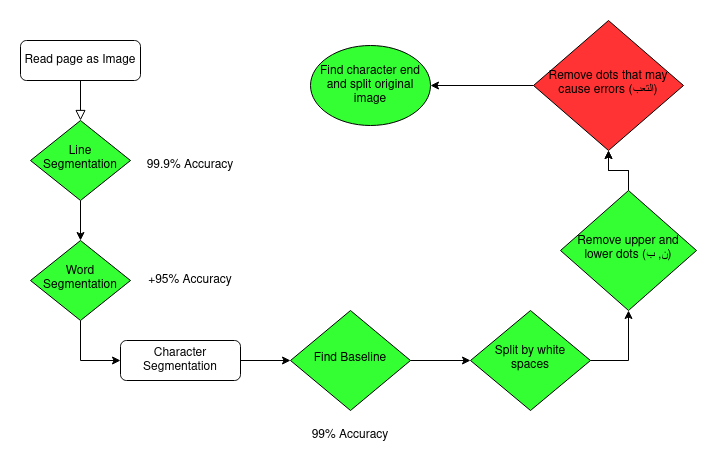

The diagram above was exported from draw.io. Its source (the exported page's mxGraphModel, read from the mxfile embedded in the PNG):
<mxGraphModel dx="1027" dy="546" grid="1" gridSize="10" guides="1" tooltips="1" connect="1" arrows="1" fold="1" page="1" pageScale="1" pageWidth="827" pageHeight="1169" math="0" shadow="0">
  <root>
    <mxCell id="WIyWlLk6GJQsqaUBKTNV-0" />
    <mxCell id="WIyWlLk6GJQsqaUBKTNV-1" parent="WIyWlLk6GJQsqaUBKTNV-0" />
    <mxCell id="WIyWlLk6GJQsqaUBKTNV-2" value="" style="rounded=0;html=1;jettySize=auto;orthogonalLoop=1;fontSize=11;endArrow=block;endFill=0;endSize=8;strokeWidth=1;shadow=0;labelBackgroundColor=none;edgeStyle=orthogonalEdgeStyle;" parent="WIyWlLk6GJQsqaUBKTNV-1" source="WIyWlLk6GJQsqaUBKTNV-3" target="WIyWlLk6GJQsqaUBKTNV-6" edge="1">
      <mxGeometry relative="1" as="geometry" />
    </mxCell>
    <mxCell id="WIyWlLk6GJQsqaUBKTNV-3" value="Read page as Image" style="rounded=1;whiteSpace=wrap;html=1;fontSize=12;glass=0;strokeWidth=1;shadow=0;" parent="WIyWlLk6GJQsqaUBKTNV-1" vertex="1">
      <mxGeometry x="60" y="20" width="120" height="40" as="geometry" />
    </mxCell>
    <mxCell id="FrSiftN6iL31Ab3G5AI4-1" style="edgeStyle=orthogonalEdgeStyle;rounded=0;orthogonalLoop=1;jettySize=auto;html=1;" edge="1" parent="WIyWlLk6GJQsqaUBKTNV-1" source="WIyWlLk6GJQsqaUBKTNV-6" target="WIyWlLk6GJQsqaUBKTNV-10">
      <mxGeometry relative="1" as="geometry" />
    </mxCell>
    <mxCell id="WIyWlLk6GJQsqaUBKTNV-6" value="Line Segmentation" style="rhombus;whiteSpace=wrap;html=1;shadow=0;fontFamily=Helvetica;fontSize=12;align=center;strokeWidth=1;spacing=6;spacingTop=-4;fillColor=#33FF33;" parent="WIyWlLk6GJQsqaUBKTNV-1" vertex="1">
      <mxGeometry x="70" y="100" width="100" height="80" as="geometry" />
    </mxCell>
    <mxCell id="FrSiftN6iL31Ab3G5AI4-2" style="edgeStyle=orthogonalEdgeStyle;rounded=0;orthogonalLoop=1;jettySize=auto;html=1;exitX=0.5;exitY=1;exitDx=0;exitDy=0;entryX=0;entryY=0.5;entryDx=0;entryDy=0;" edge="1" parent="WIyWlLk6GJQsqaUBKTNV-1" source="WIyWlLk6GJQsqaUBKTNV-10" target="WIyWlLk6GJQsqaUBKTNV-11">
      <mxGeometry relative="1" as="geometry" />
    </mxCell>
    <mxCell id="WIyWlLk6GJQsqaUBKTNV-10" value="Word Segmentation" style="rhombus;whiteSpace=wrap;html=1;shadow=0;fontFamily=Helvetica;fontSize=12;align=center;strokeWidth=1;spacing=6;spacingTop=-4;fillColor=#33FF33;" parent="WIyWlLk6GJQsqaUBKTNV-1" vertex="1">
      <mxGeometry x="70" y="220" width="100" height="80" as="geometry" />
    </mxCell>
    <mxCell id="FrSiftN6iL31Ab3G5AI4-17" style="edgeStyle=orthogonalEdgeStyle;rounded=0;orthogonalLoop=1;jettySize=auto;html=1;exitX=1;exitY=0.5;exitDx=0;exitDy=0;entryX=0;entryY=0.5;entryDx=0;entryDy=0;" edge="1" parent="WIyWlLk6GJQsqaUBKTNV-1" source="WIyWlLk6GJQsqaUBKTNV-11" target="FrSiftN6iL31Ab3G5AI4-16">
      <mxGeometry relative="1" as="geometry" />
    </mxCell>
    <mxCell id="WIyWlLk6GJQsqaUBKTNV-11" value="Character Segmentation" style="rounded=1;whiteSpace=wrap;html=1;fontSize=12;glass=0;strokeWidth=1;shadow=0;" parent="WIyWlLk6GJQsqaUBKTNV-1" vertex="1">
      <mxGeometry x="160" y="320" width="120" height="40" as="geometry" />
    </mxCell>
    <mxCell id="FrSiftN6iL31Ab3G5AI4-10" style="edgeStyle=orthogonalEdgeStyle;rounded=0;orthogonalLoop=1;jettySize=auto;html=1;exitX=1;exitY=0.5;exitDx=0;exitDy=0;" edge="1" parent="WIyWlLk6GJQsqaUBKTNV-1" source="FrSiftN6iL31Ab3G5AI4-3" target="FrSiftN6iL31Ab3G5AI4-9">
      <mxGeometry relative="1" as="geometry" />
    </mxCell>
    <mxCell id="FrSiftN6iL31Ab3G5AI4-3" value="Split by white spaces" style="rhombus;whiteSpace=wrap;html=1;shadow=0;fontFamily=Helvetica;fontSize=12;align=center;strokeWidth=1;spacing=6;spacingTop=-4;fillColor=#33FF33;" vertex="1" parent="WIyWlLk6GJQsqaUBKTNV-1">
      <mxGeometry x="510" y="290" width="120" height="100" as="geometry" />
    </mxCell>
    <mxCell id="FrSiftN6iL31Ab3G5AI4-13" value="" style="edgeStyle=orthogonalEdgeStyle;rounded=0;orthogonalLoop=1;jettySize=auto;html=1;" edge="1" parent="WIyWlLk6GJQsqaUBKTNV-1" source="FrSiftN6iL31Ab3G5AI4-9" target="FrSiftN6iL31Ab3G5AI4-11">
      <mxGeometry relative="1" as="geometry" />
    </mxCell>
    <mxCell id="FrSiftN6iL31Ab3G5AI4-20" value="" style="edgeStyle=orthogonalEdgeStyle;rounded=0;orthogonalLoop=1;jettySize=auto;html=1;" edge="1" parent="WIyWlLk6GJQsqaUBKTNV-1" source="FrSiftN6iL31Ab3G5AI4-9" target="FrSiftN6iL31Ab3G5AI4-11">
      <mxGeometry relative="1" as="geometry" />
    </mxCell>
    <mxCell id="FrSiftN6iL31Ab3G5AI4-9" value="Remove upper and lower dots (ن, ب)" style="rhombus;whiteSpace=wrap;html=1;shadow=0;fontFamily=Helvetica;fontSize=12;align=center;strokeWidth=1;spacing=6;spacingTop=-4;fillColor=#33FF33;" vertex="1" parent="WIyWlLk6GJQsqaUBKTNV-1">
      <mxGeometry x="600" y="170" width="136" height="120" as="geometry" />
    </mxCell>
    <mxCell id="FrSiftN6iL31Ab3G5AI4-21" style="edgeStyle=orthogonalEdgeStyle;rounded=0;orthogonalLoop=1;jettySize=auto;html=1;" edge="1" parent="WIyWlLk6GJQsqaUBKTNV-1" source="FrSiftN6iL31Ab3G5AI4-11" target="FrSiftN6iL31Ab3G5AI4-14">
      <mxGeometry relative="1" as="geometry" />
    </mxCell>
    <mxCell id="FrSiftN6iL31Ab3G5AI4-11" value="Remove dots that may cause errors (التعب)" style="rhombus;whiteSpace=wrap;html=1;shadow=0;fontFamily=Helvetica;fontSize=12;align=center;strokeWidth=1;spacing=6;spacingTop=-4;fillColor=#FF3333;" vertex="1" parent="WIyWlLk6GJQsqaUBKTNV-1">
      <mxGeometry x="573" width="150" height="130" as="geometry" />
    </mxCell>
    <mxCell id="FrSiftN6iL31Ab3G5AI4-14" value="Find character end and split original image" style="ellipse;whiteSpace=wrap;html=1;fillColor=#33FF33;" vertex="1" parent="WIyWlLk6GJQsqaUBKTNV-1">
      <mxGeometry x="350" y="25" width="120" height="80" as="geometry" />
    </mxCell>
    <mxCell id="FrSiftN6iL31Ab3G5AI4-18" style="edgeStyle=orthogonalEdgeStyle;rounded=0;orthogonalLoop=1;jettySize=auto;html=1;exitX=1;exitY=0.5;exitDx=0;exitDy=0;entryX=0;entryY=0.5;entryDx=0;entryDy=0;" edge="1" parent="WIyWlLk6GJQsqaUBKTNV-1" source="FrSiftN6iL31Ab3G5AI4-16" target="FrSiftN6iL31Ab3G5AI4-3">
      <mxGeometry relative="1" as="geometry" />
    </mxCell>
    <mxCell id="FrSiftN6iL31Ab3G5AI4-16" value="Find Baseline" style="rhombus;whiteSpace=wrap;html=1;shadow=0;fontFamily=Helvetica;fontSize=12;align=center;strokeWidth=1;spacing=6;spacingTop=-4;fillColor=#33FF33;" vertex="1" parent="WIyWlLk6GJQsqaUBKTNV-1">
      <mxGeometry x="330" y="290" width="120" height="100" as="geometry" />
    </mxCell>
    <mxCell id="FrSiftN6iL31Ab3G5AI4-22" value="99.9% Accuracy" style="text;html=1;strokeColor=none;fillColor=none;align=center;verticalAlign=middle;whiteSpace=wrap;rounded=0;" vertex="1" parent="WIyWlLk6GJQsqaUBKTNV-1">
      <mxGeometry x="170" y="130" width="120" height="30" as="geometry" />
    </mxCell>
    <mxCell id="FrSiftN6iL31Ab3G5AI4-23" value="+95% Accuracy" style="text;html=1;strokeColor=none;fillColor=none;align=center;verticalAlign=middle;whiteSpace=wrap;rounded=0;" vertex="1" parent="WIyWlLk6GJQsqaUBKTNV-1">
      <mxGeometry x="170" y="245" width="120" height="30" as="geometry" />
    </mxCell>
    <mxCell id="FrSiftN6iL31Ab3G5AI4-24" value="99% Accuracy" style="text;html=1;strokeColor=none;fillColor=none;align=center;verticalAlign=middle;whiteSpace=wrap;rounded=0;" vertex="1" parent="WIyWlLk6GJQsqaUBKTNV-1">
      <mxGeometry x="330" y="400" width="120" height="30" as="geometry" />
    </mxCell>
  </root>
</mxGraphModel>